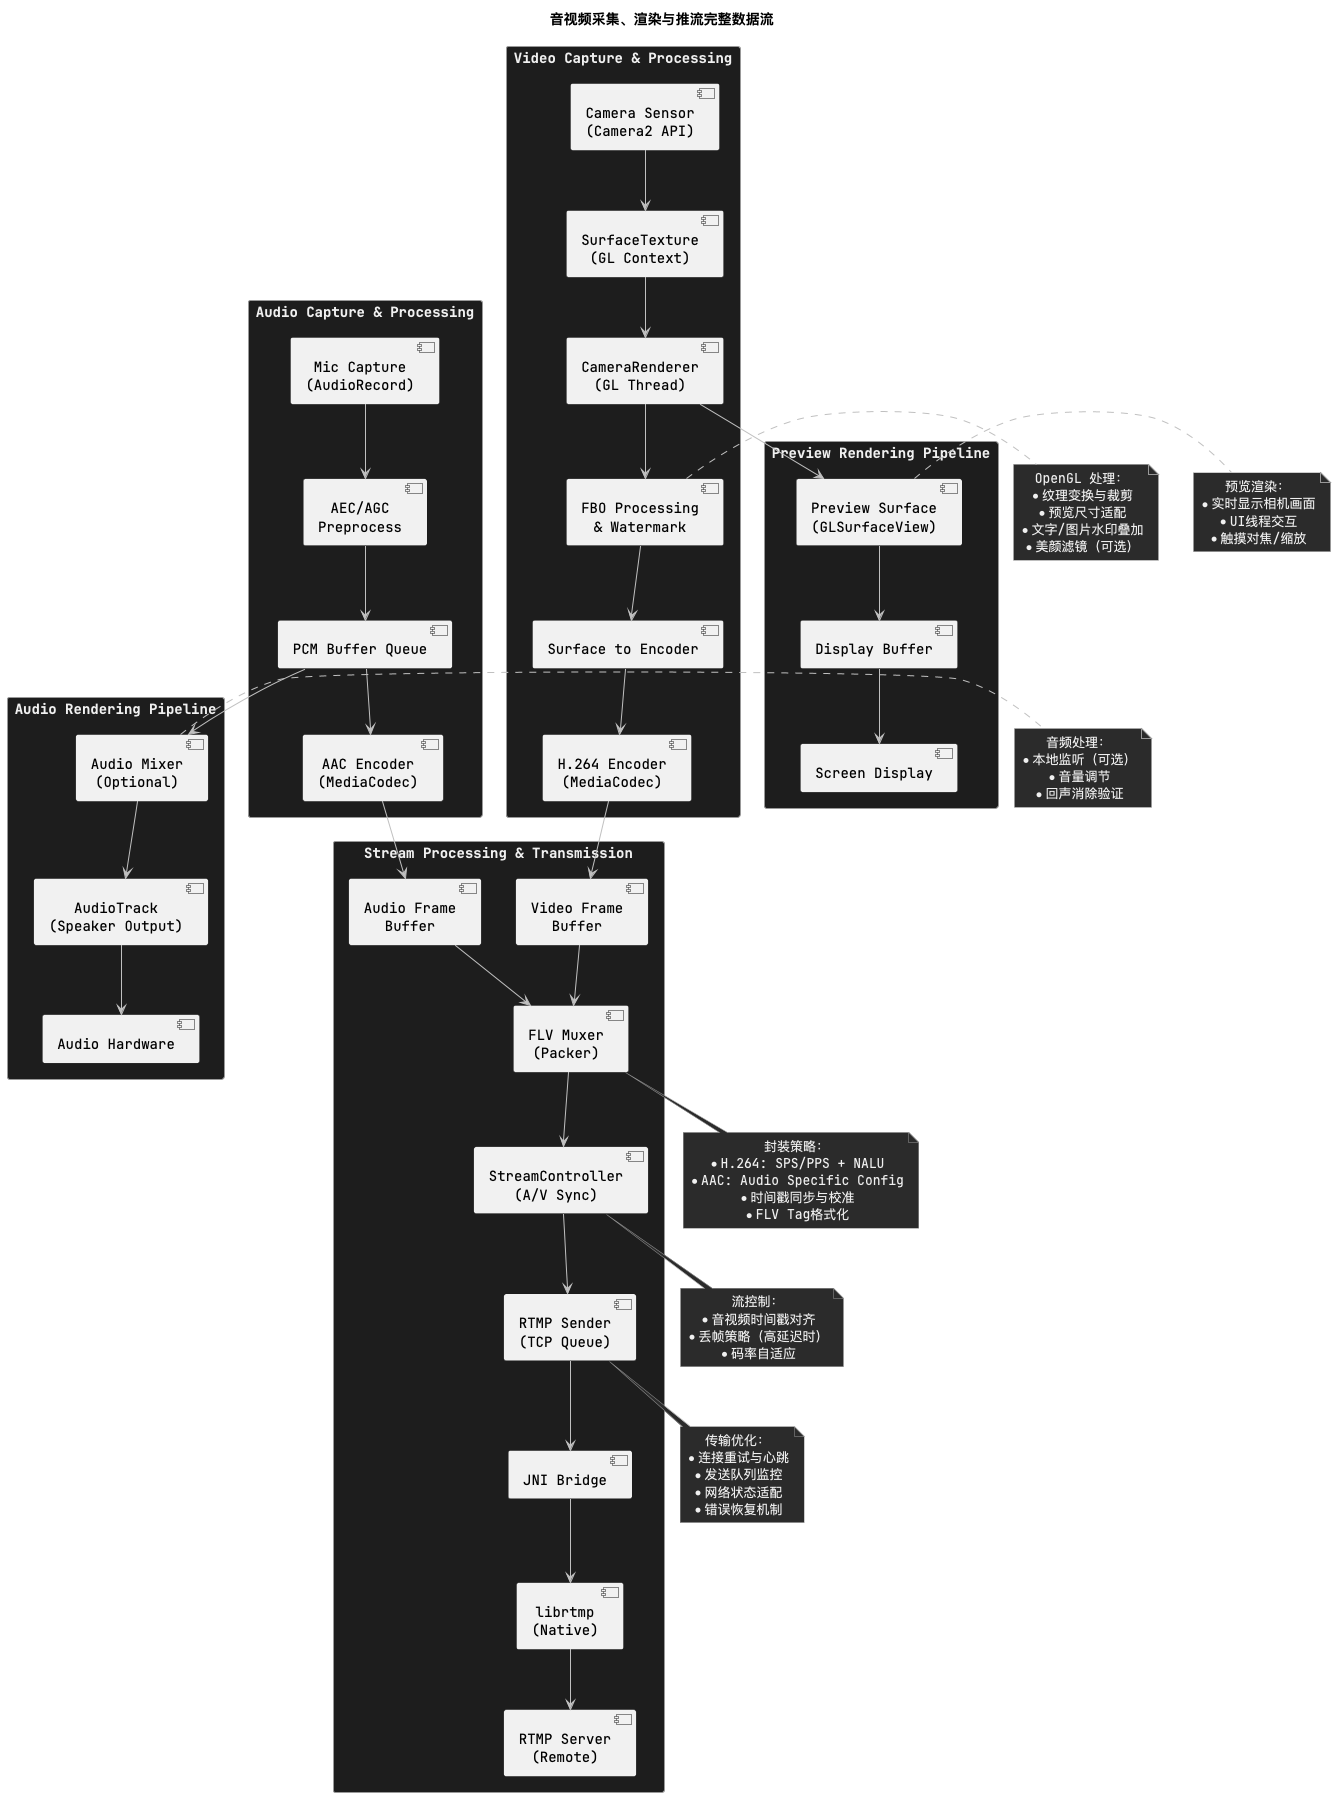

The diagram above was rendered by PlantUML. Its source (embedded in the PNG):
@startuml
title 音视频采集、渲染与推流完整数据流

top to bottom direction
skinparam rectangle {
  BackgroundColor #1d1d1d
  BorderColor #999999
  FontColor #f0f0f0
}
skinparam note {
  BackgroundColor #2b2b2b
  BorderColor #999999
  FontColor #f0f0f0
}
skinparam ArrowColor #c0c0c0
skinparam defaultFontName "JetBrains Mono"
skinparam defaultTextAlignment center

rectangle "Audio Capture & Processing" as AudioCapture {
  [Mic Capture\n(AudioRecord)] --> [AEC/AGC\nPreprocess]
  [AEC/AGC\nPreprocess] --> [PCM Buffer Queue]
  [PCM Buffer Queue] --> [AAC Encoder\n(MediaCodec)]
}

rectangle "Video Capture & Processing" as VideoCapture {
  [Camera Sensor\n(Camera2 API)] --> [SurfaceTexture\n(GL Context)]
  [SurfaceTexture\n(GL Context)] --> [CameraRenderer\n(GL Thread)]
  [CameraRenderer\n(GL Thread)] --> [FBO Processing\n& Watermark]
  [FBO Processing\n& Watermark] --> [Surface to Encoder]
  [Surface to Encoder] --> [H.264 Encoder\n(MediaCodec)]
}

rectangle "Preview Rendering Pipeline" as PreviewRender {
  [CameraRenderer\n(GL Thread)] --> [Preview Surface\n(GLSurfaceView)]
  [Preview Surface\n(GLSurfaceView)] --> [Display Buffer]
  [Display Buffer] --> [Screen Display]
}

rectangle "Audio Rendering Pipeline" as AudioRender {
  [PCM Buffer Queue] --> [Audio Mixer\n(Optional)]
  [Audio Mixer\n(Optional)] --> [AudioTrack\n(Speaker Output)]
  [AudioTrack\n(Speaker Output)] --> [Audio Hardware]
}

rectangle "Stream Processing & Transmission" as StreamTx {
  [AAC Encoder\n(MediaCodec)] --> [Audio Frame\nBuffer]
  [H.264 Encoder\n(MediaCodec)] --> [Video Frame\nBuffer]
  [Audio Frame\nBuffer] --> [FLV Muxer\n(Packer)]
  [Video Frame\nBuffer] --> [FLV Muxer\n(Packer)]
  [FLV Muxer\n(Packer)] --> [StreamController\n(A/V Sync)]
  [StreamController\n(A/V Sync)] --> [RTMP Sender\n(TCP Queue)]
  [RTMP Sender\n(TCP Queue)] --> [JNI Bridge]
  [JNI Bridge] --> [librtmp\n(Native)]
  [librtmp\n(Native)] --> [RTMP Server\n(Remote)]
}

note right of [FBO Processing\n& Watermark]
OpenGL 处理：
* 纹理变换与裁剪
* 预览尺寸适配
* 文字/图片水印叠加
* 美颜滤镜（可选）
end note

note right of [Preview Surface\n(GLSurfaceView)]
预览渲染：
* 实时显示相机画面
* UI线程交互
* 触摸对焦/缩放
end note

note right of [Audio Mixer\n(Optional)]
音频处理：
* 本地监听（可选）
* 音量调节
* 回声消除验证
end note

note bottom of [FLV Muxer\n(Packer)]
封装策略：
* H.264: SPS/PPS + NALU
* AAC: Audio Specific Config
* 时间戳同步与校准
* FLV Tag格式化
end note

note bottom of [StreamController\n(A/V Sync)]
流控制：
* 音视频时间戳对齐
* 丢帧策略（高延迟时）
* 码率自适应
end note

note bottom of [RTMP Sender\n(TCP Queue)]
传输优化：
* 连接重试与心跳
* 发送队列监控
* 网络状态适配
* 错误恢复机制
end note

@enduml